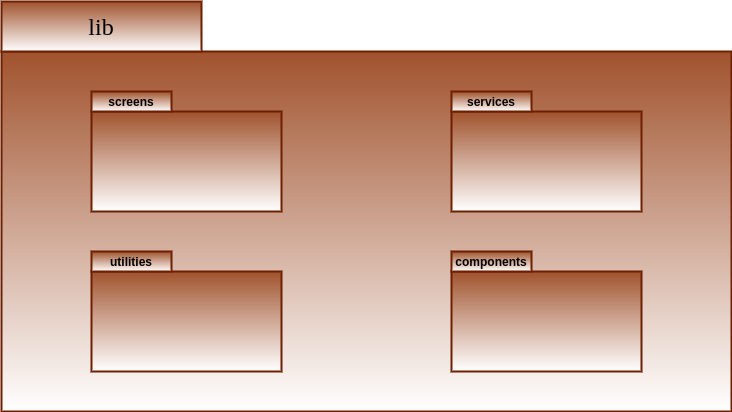

The diagram above was exported from draw.io. Its source (the exported page's mxGraphModel, read from the mxfile embedded in the PNG):
<mxGraphModel dx="1041" dy="1611" grid="1" gridSize="10" guides="1" tooltips="1" connect="1" arrows="1" fold="1" page="1" pageScale="1" pageWidth="827" pageHeight="1169" math="0" shadow="0">
  <root>
    <mxCell id="0" />
    <mxCell id="1" parent="0" />
    <mxCell id="AKTED-k30rutCOIwmlql-1" value="" style="rounded=0;whiteSpace=wrap;html=1;strokeWidth=2;fillColor=#a0522d;strokeColor=#6D1F00;fontColor=#ffffff;gradientColor=#ffffff;" parent="1" vertex="1">
      <mxGeometry x="180" y="-70" width="730" height="360" as="geometry" />
    </mxCell>
    <mxCell id="AKTED-k30rutCOIwmlql-3" value="&lt;font style=&quot;font-size: 24px&quot; face=&quot;Verdana&quot; color=&quot;#000000&quot;&gt;lib&lt;/font&gt;" style="text;html=1;strokeColor=#6D1F00;fillColor=#a0522d;align=center;verticalAlign=middle;whiteSpace=wrap;rounded=0;strokeWidth=2;fontColor=#ffffff;gradientColor=#ffffff;" parent="1" vertex="1">
      <mxGeometry x="180" y="-120" width="200" height="50" as="geometry" />
    </mxCell>
    <mxCell id="AKTED-k30rutCOIwmlql-67" value="" style="rounded=0;whiteSpace=wrap;html=1;strokeWidth=2;fillColor=#a0522d;strokeColor=#6D1F00;fontColor=#ffffff;gradientColor=#ffffff;" parent="1" vertex="1">
      <mxGeometry x="270" y="-10" width="190" height="100" as="geometry" />
    </mxCell>
    <mxCell id="AKTED-k30rutCOIwmlql-68" value="&lt;font color=&quot;#000000&quot;&gt;&lt;b&gt;screens&lt;/b&gt;&lt;/font&gt;" style="rounded=0;whiteSpace=wrap;html=1;align=center;strokeWidth=2;fillColor=#a0522d;strokeColor=#6D1F00;fontColor=#ffffff;gradientColor=#ffffff;" parent="1" vertex="1">
      <mxGeometry x="270" y="-30" width="80" height="20" as="geometry" />
    </mxCell>
    <mxCell id="AKTED-k30rutCOIwmlql-71" value="" style="rounded=0;whiteSpace=wrap;html=1;strokeWidth=2;fillColor=#a0522d;strokeColor=#6D1F00;fontColor=#ffffff;gradientColor=#ffffff;" parent="1" vertex="1">
      <mxGeometry x="630" y="-10" width="190" height="100" as="geometry" />
    </mxCell>
    <mxCell id="AKTED-k30rutCOIwmlql-72" value="&lt;font color=&quot;#000000&quot;&gt;&lt;b&gt;services&lt;/b&gt;&lt;/font&gt;" style="rounded=0;whiteSpace=wrap;html=1;align=center;strokeWidth=2;fillColor=#a0522d;strokeColor=#6D1F00;fontColor=#ffffff;gradientColor=#ffffff;" parent="1" vertex="1">
      <mxGeometry x="630" y="-30" width="80" height="20" as="geometry" />
    </mxCell>
    <mxCell id="ZqdVnVPQ-5xecSfs6xpa-1" value="" style="rounded=0;whiteSpace=wrap;html=1;strokeWidth=2;fillColor=#a0522d;strokeColor=#6D1F00;fontColor=#ffffff;gradientColor=#ffffff;" vertex="1" parent="1">
      <mxGeometry x="270" y="150" width="190" height="100" as="geometry" />
    </mxCell>
    <mxCell id="ZqdVnVPQ-5xecSfs6xpa-2" value="&lt;font color=&quot;#000000&quot;&gt;&lt;b&gt;utilities&lt;/b&gt;&lt;/font&gt;" style="rounded=0;whiteSpace=wrap;html=1;align=center;strokeWidth=2;fillColor=#a0522d;strokeColor=#6D1F00;fontColor=#ffffff;gradientColor=#ffffff;" vertex="1" parent="1">
      <mxGeometry x="270" y="130" width="80" height="20" as="geometry" />
    </mxCell>
    <mxCell id="ZqdVnVPQ-5xecSfs6xpa-5" value="" style="rounded=0;whiteSpace=wrap;html=1;strokeWidth=2;fillColor=#a0522d;strokeColor=#6D1F00;fontColor=#ffffff;gradientColor=#ffffff;" vertex="1" parent="1">
      <mxGeometry x="630" y="150" width="190" height="100" as="geometry" />
    </mxCell>
    <mxCell id="ZqdVnVPQ-5xecSfs6xpa-6" value="&lt;font color=&quot;#000000&quot;&gt;&lt;b&gt;components&lt;/b&gt;&lt;/font&gt;" style="rounded=0;whiteSpace=wrap;html=1;align=center;strokeWidth=2;fillColor=#a0522d;strokeColor=#6D1F00;fontColor=#ffffff;gradientColor=#ffffff;" vertex="1" parent="1">
      <mxGeometry x="630" y="130" width="80" height="20" as="geometry" />
    </mxCell>
  </root>
</mxGraphModel>